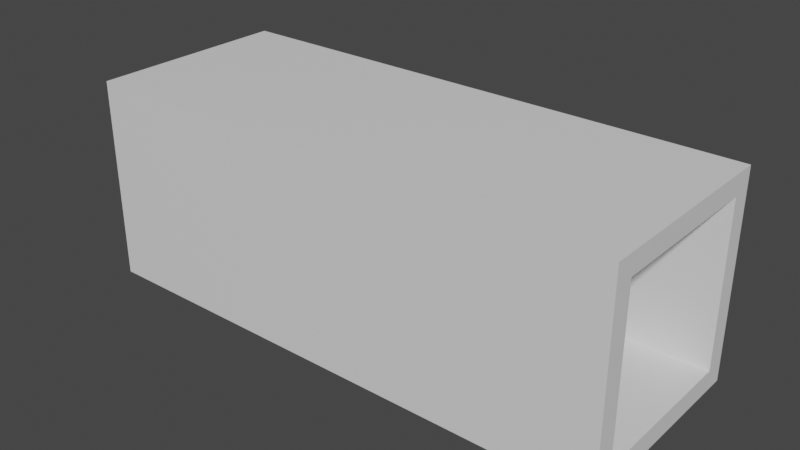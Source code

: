 # Source: container_inside_collider.blend  (saved by Blender 3.6.13; exported with 4.5.12 LTS)
import bpy
from mathutils import Matrix  # noqa: F401  (used for matrix-valued properties, if any)

bpy.ops.wm.read_factory_settings(use_empty=True)
scene = bpy.context.scene
scene.name = 'Scene'

# ---- collections
col_collection = bpy.data.collections.new('Collection'); scene.collection.children.link(col_collection)

# ---- materials (node trees are filled in below, after node groups)
mat_material = bpy.data.materials.new('Material')
mat_material.alpha_threshold = 0.0
mat_material.use_transparent_shadow = False
mat_material.roughness = 0.5
mat_material.line_color = (0.0, 0.0, 0.0, 1.0)

# ---- material node trees
mat_material.use_nodes = True; mat_material.node_tree.nodes.clear()
_N = mat_material.node_tree.nodes; _L = mat_material.node_tree.links
n0 = _N.new('ShaderNodeOutputMaterial'); n0.name = 'Material Output'; n0.location = (300, 300)
n1 = _N.new('ShaderNodeBsdfPrincipled'); n1.name = 'Principled BSDF'; n1.location = (10, 300)
n1.distribution = 'GGX'
n1.subsurface_method = 'RANDOM_WALK_SKIN'
n1.inputs[3].default_value = 1.45
n1.inputs[27].default_value = (0.0, 0.0, 0.0, 1.0)
n1.inputs[28].default_value = 1.0
_L.new(n1.outputs[0], n0.inputs[0])
n0.is_active_output = True

# ---- world
world_world = bpy.data.worlds.new('World'); scene.world = world_world
world_world.use_nodes = True; world_world.node_tree.nodes.clear()
_N = world_world.node_tree.nodes; _L = world_world.node_tree.links
n0 = _N.new('ShaderNodeOutputWorld'); n0.name = 'World Output'; n0.location = (300, 300)
n1 = _N.new('ShaderNodeBackground'); n1.name = 'Background'; n1.location = (10, 300)
n1.inputs[0].default_value = (0.05088, 0.05088, 0.05088, 1.0)
_L.new(n1.outputs[0], n0.inputs[0])
n0.is_active_output = True
world_world.color = (0.05088, 0.05088, 0.05088)
world_world.use_sun_shadow = False
world_world.sun_shadow_jitter_overblur = 0.0

# ---- meshes
me_cube = bpy.data.meshes.new('Cube')
me_cube.from_pydata([(-8.0, -3.0, 3.0), (-8.0, -3.0, 2.402), (-7.397, -3.0, 3.0), (-8.0, -2.4, 3.0), (-8.0, -2.4, 2.402), (8.0, -3.0, 3.0), (8.0, -3.0, 2.402), (7.397, -3.0, 3.0), (8.0, -2.4, 3.0), (8.0, -2.4, 2.402), (8.0, 3.0, 2.402), (-8.0, 3.0, 3.0), (-8.0, 3.0, 2.402), (-7.397, 3.0, 3.0), (-8.0, 2.4, 3.0), (-8.0, 2.4, 2.402), (8.0, 2.4, 2.402), (8.0, 3.0, 3.0), (7.397, 3.0, 3.0), (8.0, 2.4, 3.0), (8.0, 2.4, -2.402), (8.0, -3.0, -2.402), (-8.0, -3.0, -3.0), (-8.0, -3.0, -2.402), (-7.397, -3.0, -3.0), (-8.0, -2.4, -3.0), (-8.0, -2.4, -2.402), (8.0, -3.0, -3.0), (8.0, -2.4, -3.0), (7.397, -3.0, -3.0), (8.0, -2.4, -2.402), (8.0, 3.0, -2.402), (-8.0, 3.0, -3.0), (8.0, 3.0, -3.0), (-8.0, 3.0, -2.402), (-7.397, 3.0, -3.0), (-8.0, 2.4, -3.0), (-8.0, 2.4, -2.402), (7.397, 3.0, -3.0), (8.0, 2.4, -3.0)], [], [(2, 23, 24), (9, 8, 5), (3, 2, 7), (15, 12, 34), (15, 14, 11), (20, 31, 10), (21, 6, 29), (29, 27, 21), (28, 27, 29), (24, 29, 7), (31, 20, 39), (0, 4, 1), (23, 4, 26), (4, 30, 26), (26, 30, 20), (4, 9, 30), (3, 14, 15), (16, 9, 4), (23, 22, 24), (7, 2, 24), (2, 0, 1), (6, 5, 7), (20, 16, 15), (28, 39, 20), (2, 1, 23), (9, 5, 6), (30, 6, 21), (35, 32, 34), (23, 1, 4), (3, 18, 13), (3, 15, 4), (14, 3, 13), (25, 36, 35), (38, 35, 18), (36, 32, 35), (31, 33, 38), (28, 25, 38), (32, 36, 37), (18, 10, 31), (33, 28, 38), (15, 11, 12), (15, 34, 37), (16, 4, 15), (20, 15, 37), (26, 25, 22), (0, 3, 4), (8, 19, 17), (16, 8, 9), (13, 11, 14), (16, 19, 8), (18, 17, 10), (34, 13, 35), (12, 11, 13), (13, 18, 35), (24, 22, 25), (21, 27, 28), (12, 13, 34), (10, 19, 16), (20, 10, 16), (3, 0, 2), (29, 24, 25), (8, 3, 7), (26, 22, 23), (5, 8, 7), (21, 28, 30), (18, 31, 38), (35, 38, 25), (37, 25, 26), (30, 9, 6), (32, 37, 34), (26, 20, 37), (28, 33, 39), (28, 20, 30), (6, 7, 29), (31, 39, 33), (25, 28, 29), (37, 36, 25), (8, 17, 18), (3, 8, 18), (10, 17, 19)])
_uv = me_cube.uv_layers.new(name='UVMap')
_uv.uv.foreach_set('vector', [0.5625, 1.0, 0.5625, 0.75, 0.5625, 1.0, 0.0, 0.0, 0.625, 0.9375, 0.625, 1.0, 0.625, 0.9375, 0.5625, 1.0, 0.5312, 1.0, 0.0, 0.0, 0.5625, 0.75, 0.5, 0.75, 0.0, 0.0, 0.625, 0.9375, 0.625, 1.0, 0.0, 0.0, 0.5, 0.75, 0.5625, 0.75, 0.5, 0.75, 0.5625, 0.75, 0.5312, 1.0, 0.5312, 1.0, 0.625, 1.0, 0.5, 0.75, 0.5, 0.875, 0.5, 1.0, 0.5312, 1.0, 0.5625, 1.0, 0.5312, 1.0, 0.5312, 1.0, 0.5625, 0.75, 0.0, 0.0, 0.625, 0.9375, 0.625, 1.0, 0.0, 0.0, 0.5625, 0.75, 0.5, 0.75, 0.0, 0.0, 0.0, 0.0, 0.0, 0.0, 0.0, 0.0, 0.0, 0.0, 0.0, 0.0, 0.0, 0.0, 0.0, 0.0, 0.0, 0.0, 0.0, 0.0, 0.0, 0.0, 0.625, 0.875, 0.625, 0.9375, 0.0, 0.0, 0.0, 0.0, 0.0, 0.0, 0.0, 0.0, 0.5625, 0.75, 0.625, 1.0, 0.5625, 1.0, 0.5312, 1.0, 0.5625, 1.0, 0.5625, 1.0, 0.5625, 1.0, 0.625, 1.0, 0.5625, 0.75, 0.5625, 0.75, 0.5, 1.0, 0.5312, 1.0, 0.0, 0.0, 0.0, 0.0, 0.0, 0.0, 0.625, 0.875, 0.625, 0.9375, 0.0, 0.0, 0.5625, 1.0, 0.5625, 0.75, 0.5625, 0.75, 0.0, 0.0, 0.625, 1.0, 0.5625, 0.75, 0.0, 0.0, 0.5625, 0.75, 0.5, 0.75, 0.5625, 1.0, 0.625, 1.0, 0.5625, 0.75, 0.5, 0.75, 0.5625, 0.75, 0.0, 0.0, 0.625, 0.875, 0.5312, 1.0, 0.5625, 1.0, 0.625, 0.875, 0.0, 0.0, 0.0, 0.0, 0.625, 0.9375, 0.625, 0.875, 0.5625, 1.0, 0.625, 0.875, 0.625, 0.9375, 0.5625, 1.0, 0.5312, 1.0, 0.5625, 1.0, 0.5312, 1.0, 0.625, 0.9375, 0.625, 1.0, 0.5625, 1.0, 0.5, 0.75, 0.625, 1.0, 0.5312, 1.0, 0.5, 0.875, 0.625, 0.875, 0.5312, 1.0, 0.625, 1.0, 0.625, 0.9375, 0.0, 0.0, 0.5312, 1.0, 0.5625, 0.75, 0.5, 0.75, 0.5, 1.0, 0.5, 0.875, 0.5312, 1.0, 0.0, 0.0, 0.625, 1.0, 0.5625, 0.75, 0.0, 0.0, 0.5, 0.75, 0.0, 0.0, 0.0, 0.0, 0.0, 0.0, 0.0, 0.0, 0.0, 0.0, 0.0, 0.0, 0.0, 0.0, 0.0, 0.0, 0.625, 0.9375, 0.625, 1.0, 0.625, 1.0, 0.625, 0.9375, 0.0, 0.0, 0.625, 0.875, 0.625, 0.9375, 0.5, 1.0, 0.0, 0.0, 0.625, 0.875, 0.0, 0.0, 0.5625, 1.0, 0.625, 1.0, 0.625, 0.9375, 0.0, 0.0, 0.625, 0.9375, 0.625, 0.875, 0.5312, 1.0, 0.5, 1.0, 0.5625, 0.75, 0.5625, 0.75, 0.5625, 1.0, 0.5625, 1.0, 0.5625, 0.75, 0.625, 1.0, 0.5625, 1.0, 0.5625, 1.0, 0.5312, 1.0, 0.5625, 1.0, 0.5625, 1.0, 0.625, 1.0, 0.625, 0.875, 0.5625, 0.75, 0.625, 1.0, 0.625, 0.9375, 0.5625, 0.75, 0.5625, 1.0, 0.5625, 0.75, 0.5625, 0.75, 0.625, 0.9375, 0.0, 0.0, 0.0, 0.0, 0.5625, 0.75, 0.0, 0.0, 0.625, 0.9375, 0.625, 1.0, 0.5625, 1.0, 0.5312, 1.0, 0.5625, 1.0, 0.625, 0.875, 0.5, 0.875, 0.625, 0.9375, 0.5312, 1.0, 0.0, 0.0, 0.625, 1.0, 0.5625, 0.75, 0.5, 1.0, 0.5, 0.875, 0.5312, 1.0, 0.5625, 0.75, 0.625, 0.9375, 0.0, 0.0, 0.5312, 1.0, 0.5, 0.75, 0.5312, 1.0, 0.5625, 1.0, 0.5312, 1.0, 0.625, 0.875, 0.0, 0.0, 0.625, 0.875, 0.0, 0.0, 0.0, 0.0, 0.0, 0.0, 0.5625, 0.75, 0.625, 1.0, 0.0, 0.0, 0.5625, 0.75, 0.0, 0.0, 0.0, 0.0, 0.0, 0.0, 0.5, 0.875, 0.625, 1.0, 0.625, 0.9375, 0.625, 0.875, 0.0, 0.0, 0.0, 0.0, 0.5625, 0.75, 0.5312, 1.0, 0.5312, 1.0, 0.5625, 0.75, 0.625, 0.9375, 0.625, 1.0, 0.625, 0.875, 0.5, 0.875, 0.5312, 1.0, 0.0, 0.0, 0.625, 0.9375, 0.625, 0.875, 0.5, 0.875, 0.5, 1.0, 0.5312, 1.0, 0.625, 0.875, 0.5, 0.875, 0.5312, 1.0, 0.5625, 0.75, 0.625, 1.0, 0.625, 0.9375])
me_cube.materials.append(mat_material)
me_cube.use_mirror_vertex_groups = False
me_cube.update()

# ---- objects
ob_cube = bpy.data.objects.new('Cube', me_cube)

# ---- transforms, parenting, visibility, modifiers, constraints
ob_cube.location = (0.0, 0.0, 0.0)
ob_cube.lock_rotations_4d = False
ob_cube.empty_display_type = 'ARROWS'
ob_cube.lineart.crease_threshold = 0.0

# ---- collection membership
col_collection.objects.link(ob_cube)

# ---- scene / render settings (as saved in the file)
scene.frame_start = 1; scene.frame_end = 250; scene.frame_set(1)
scene.render.engine = 'BLENDER_EEVEE_NEXT'
scene.cycles.sampling_pattern = 'TABULATED_SOBOL'
scene.view_settings.view_transform = 'Filmic'
bpy.context.view_layer.update()

# ---- added for rendering (the .blend has no active camera and no usable light): camera, sun
cam_auto = bpy.data.cameras.new('AutoCamera')
cam_auto.lens = 50.0
cam_auto.sensor_width = 36.0
cam_auto.clip_end = 1000.0
ob_auto_camera = bpy.data.objects.new('AutoCamera', cam_auto)
scene.collection.objects.link(ob_auto_camera)
ob_auto_camera.location = (16.7565, -20.1078, 13.4052)
ob_auto_camera.rotation_euler = (1.09748, -7.21219e-08, 0.694738)
scene.camera = ob_auto_camera
light_auto_sun = bpy.data.lights.new('AutoSun', 'SUN')
light_auto_sun.energy = 3.0
light_auto_sun.angle = 0.0523599
ob_auto_sun = bpy.data.objects.new('AutoSun', light_auto_sun)
scene.collection.objects.link(ob_auto_sun)
ob_auto_sun.rotation_euler = (0.872665, 0.174533, 0.523599)
bpy.context.view_layer.update()
